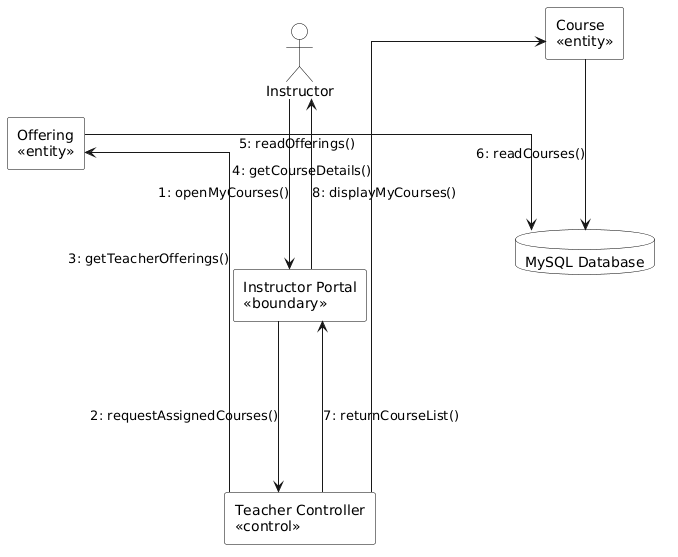

The diagram above was rendered by PlantUML. Its source (embedded in the PNG):
@startuml
left to right direction
skinparam backgroundColor white
skinparam shadowing false
skinparam linetype ortho
skinparam defaultFontName Times New Roman
skinparam nodesep 170
skinparam ranksep 140

skinparam actor {
  BackgroundColor white
  BorderColor black
  FontColor black
}
skinparam rectangle {
  BackgroundColor white
  BorderColor black
  FontColor black
}
skinparam database {
  BackgroundColor white
  BorderColor black
  FontColor black
}

actor "Instructor" as Instructor

rectangle "Instructor Portal\n<<boundary>>" as Portal
rectangle "Teacher Controller\n<<control>>" as Controller
rectangle "Offering\n<<entity>>" as Offering
rectangle "Course\n<<entity>>" as Course
database "MySQL Database" as DB

Instructor -right-> Portal : 1: openMyCourses()
Portal -right-> Controller : 2: requestAssignedCourses()

Controller -up-> Offering : 3: getTeacherOfferings()
Controller -down-> Course : 4: getCourseDetails()

Offering -right-> DB : 5: readOfferings()
Course -right-> DB : 6: readCourses()

Controller -left-> Portal : 7: returnCourseList()
Portal -left-> Instructor : 8: displayMyCourses()
@enduml